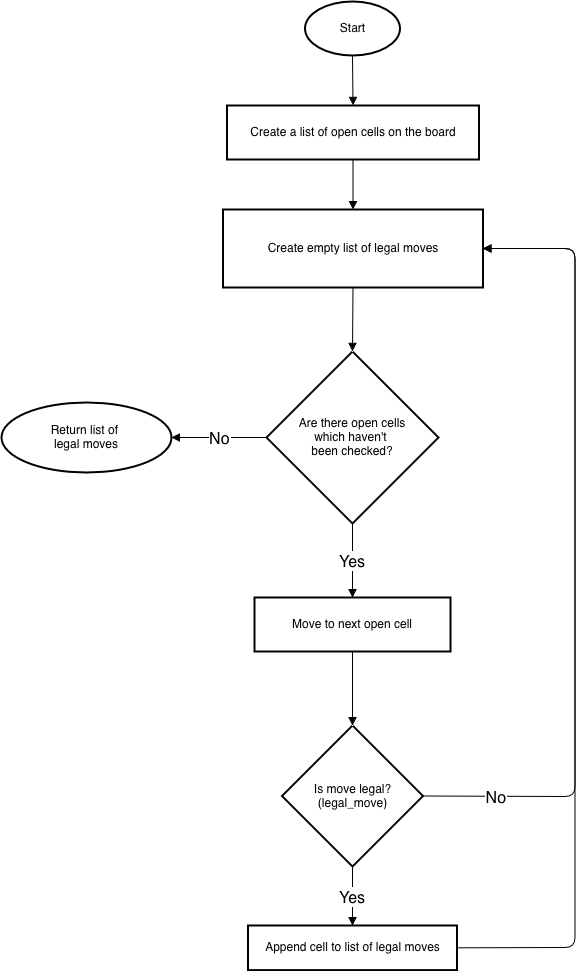

The diagram above was exported from draw.io. Its source (the exported page's mxGraphModel, read from the mxfile embedded in the PNG):
<mxGraphModel dx="3980" dy="1983" grid="1" gridSize="10" guides="1" tooltips="1" connect="1" arrows="1" fold="1" page="1" pageScale="1" pageWidth="827" pageHeight="1169" math="0" shadow="0">
  <root>
    <mxCell id="0" />
    <mxCell id="1" parent="0" />
    <mxCell id="2" connectable="0" parent="1" style="group" value="" vertex="1">
      <mxGeometry height="968.6099999999999" width="573.5" x="1300" y="80" as="geometry" />
    </mxCell>
    <mxCell id="3" parent="2" style="whiteSpace=wrap;strokeWidth=2;shape=ellipse;perimeter=ellipsePerimeter;html=1;" value="Start" vertex="1">
      <mxGeometry height="54" width="95" x="303.5" as="geometry" />
    </mxCell>
    <mxCell id="4" parent="2" style="whiteSpace=wrap;strokeWidth=2;" value="Create a list of open cells on the board" vertex="1">
      <mxGeometry height="54" width="252" x="225.5" y="104" as="geometry" />
    </mxCell>
    <mxCell id="5" parent="2" style="whiteSpace=wrap;strokeWidth=2;" value="Create empty list of legal moves" vertex="1">
      <mxGeometry height="78" width="260" x="221.5" y="208" as="geometry" />
    </mxCell>
    <mxCell id="6" parent="2" style="rhombus;strokeWidth=2;whiteSpace=wrap;" value="Are there open cells&#10;which haven't &#10;been checked?" vertex="1">
      <mxGeometry height="172" width="172" x="265" y="350" as="geometry" />
    </mxCell>
    <mxCell id="7" parent="2" style="whiteSpace=wrap;strokeWidth=2;shape=ellipse;perimeter=ellipsePerimeter;html=1;" value="Return list of&amp;nbsp;&lt;br&gt;legal moves" vertex="1">
      <mxGeometry height="70" width="170" y="401" as="geometry" />
    </mxCell>
    <mxCell id="8" parent="2" style="whiteSpace=wrap;strokeWidth=2;" value="Move to next open cell" vertex="1">
      <mxGeometry height="54" width="196" x="253" y="596" as="geometry" />
    </mxCell>
    <mxCell id="9" parent="2" style="rhombus;strokeWidth=2;whiteSpace=wrap;" value="Is move legal?&#10;(legal_move)" vertex="1">
      <mxGeometry height="141" width="141" x="280.5" y="724" as="geometry" />
    </mxCell>
    <mxCell id="10" parent="2" style="whiteSpace=wrap;strokeWidth=2;" value="Append cell to list of legal moves" vertex="1">
      <mxGeometry height="44.61" width="209" x="246.5" y="924" as="geometry" />
    </mxCell>
    <mxCell id="11" edge="1" parent="2" source="3" style="curved=0;startArrow=none;endArrow=block;exitX=0.5;exitY=1;entryX=0.5;entryY=0;rounded=1;fontSize=16;" target="4" value="">
      <mxGeometry relative="1" as="geometry">
        <Array as="points" />
      </mxGeometry>
    </mxCell>
    <mxCell id="12" edge="1" parent="2" source="4" style="curved=0;startArrow=none;endArrow=block;exitX=0.5;exitY=1;entryX=0.5;entryY=0;rounded=1;fontSize=16;" target="5" value="">
      <mxGeometry relative="1" as="geometry">
        <Array as="points" />
      </mxGeometry>
    </mxCell>
    <mxCell id="13" edge="1" parent="2" source="5" style="startArrow=none;endArrow=block;exitX=0.5;exitY=1;entryX=0.5;entryY=0;rounded=1;fontSize=16;exitDx=0;exitDy=0;curved=0;" target="6" value="">
      <mxGeometry relative="1" as="geometry" />
    </mxCell>
    <mxCell id="14" edge="1" parent="2" source="6" style="startArrow=none;endArrow=block;exitX=0;exitY=0.5;entryX=1;entryY=0.5;rounded=1;fontSize=16;exitDx=0;exitDy=0;entryDx=0;entryDy=0;curved=0;" target="7" value="No">
      <mxGeometry relative="1" as="geometry" />
    </mxCell>
    <mxCell id="15" edge="1" parent="2" source="6" style="startArrow=none;endArrow=block;exitX=0.5;exitY=1;entryX=0.5;entryY=0;rounded=1;fontSize=16;exitDx=0;exitDy=0;curved=0;" target="8" value="Yes">
      <mxGeometry relative="1" as="geometry" />
    </mxCell>
    <mxCell id="16" edge="1" parent="2" source="8" style="startArrow=none;endArrow=block;exitX=0.5;exitY=1;entryX=0.5;entryY=0;rounded=1;entryDx=0;entryDy=0;curved=0;fontSize=16;" target="9" value="">
      <mxGeometry relative="1" as="geometry" />
    </mxCell>
    <mxCell id="17" edge="1" parent="2" source="9" style="startArrow=none;endArrow=block;exitX=0.5;exitY=1;entryX=0.5;entryY=0;rounded=1;fontSize=16;entryDx=0;entryDy=0;curved=0;" target="10" value="Yes">
      <mxGeometry relative="1" as="geometry" />
    </mxCell>
    <mxCell id="18" edge="1" parent="2" source="9" style="startArrow=none;endArrow=block;exitX=1;exitY=0.5;entryX=1;entryY=0.5;rounded=1;fontSize=16;exitDx=0;exitDy=0;entryDx=0;entryDy=0;curved=0;" target="5" value="No">
      <mxGeometry relative="1" x="-0.8182" as="geometry">
        <mxPoint as="offset" />
        <Array as="points">
          <mxPoint x="573.5" y="795" />
          <mxPoint x="573.5" y="247" />
        </Array>
      </mxGeometry>
    </mxCell>
    <mxCell id="19" edge="1" parent="2" source="10" style="startArrow=none;endArrow=block;exitX=1;exitY=0.5;entryX=1;entryY=0.5;rounded=1;fontSize=16;entryDx=0;entryDy=0;exitDx=0;exitDy=0;curved=0;" target="5" value="">
      <mxGeometry relative="1" as="geometry">
        <Array as="points">
          <mxPoint x="573.5" y="946" />
          <mxPoint x="573.5" y="247" />
        </Array>
      </mxGeometry>
    </mxCell>
  </root>
</mxGraphModel>